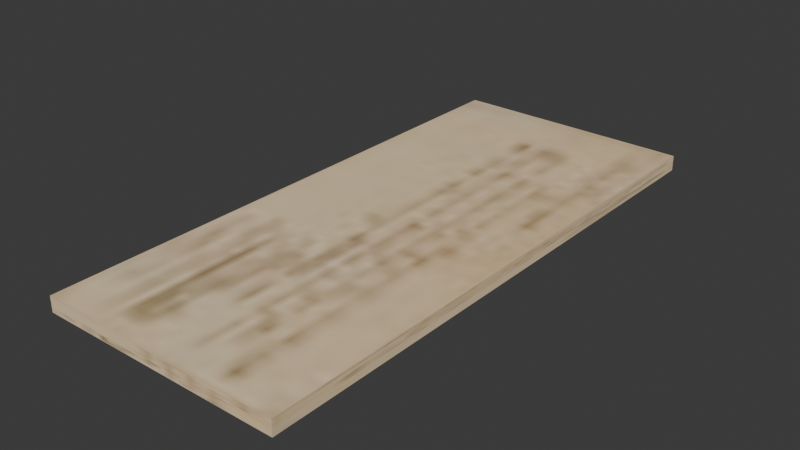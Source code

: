# Source: card.blend  (saved by Blender 4.1.24; exported with 4.5.12 LTS)
import bpy
from mathutils import Matrix  # noqa: F401  (used for matrix-valued properties, if any)

bpy.ops.wm.read_factory_settings(use_empty=True)
scene = bpy.context.scene
scene.name = 'Scene'

# ---- images (referenced by path relative to the original .blend; pixels are not part of the script)
import os
ASSET_DIR = os.environ.get("B2B_ASSET_DIR", "")  # directory of the original .blend (textures are referenced by path, not embedded)
HERE = os.path.dirname(os.path.abspath(__file__))  # packed textures are extracted next to this script under _unpacked/

def load_image(name, relpath, width, height, colorspace="sRGB"):
    """Load a texture the original file referenced (path relative to the .blend, or extracted next to this script)."""
    p = next((c for c in (os.path.join(HERE, relpath), os.path.join(ASSET_DIR, relpath)) if relpath and os.path.exists(c)), "")
    if p:
        img = bpy.data.images.load(p, check_existing=True)
        img.name = name
    else:  # same state as the original file: an image datablock whose file is absent (Cycles renders it pink)
        img = bpy.data.images.new(name, width, height)
        img.source = "FILE"
        img.filepath = "//" + (relpath or name)
    img.colorspace_settings.name = colorspace
    return img
img_card_i = load_image('.\\card.i', '_unpacked/card.9852dbc7.jpg', 64, 32, 'sRGB')

# ---- materials (node trees are filled in below, after node groups)
mat_models_card_card_jpg = bpy.data.materials.new('models\\card\\card.jpg')
mat_models_card_card_jpg.use_backface_culling = True
mat_models_card_card_jpg.use_transparent_shadow = False
mat_models_card_card_jpg.specular_color = (0.0, 0.0, 0.0)

# ---- material node trees
mat_models_card_card_jpg.use_nodes = True; mat_models_card_card_jpg.node_tree.nodes.clear()
_N = mat_models_card_card_jpg.node_tree.nodes; _L = mat_models_card_card_jpg.node_tree.links
n0 = _N.new('ShaderNodeTexImage'); n0.name = 'Image Texture'; n0.location = (0, 0)
n0.image = img_card_i
n1 = _N.new('ShaderNodeBsdfPrincipled'); n1.name = 'Principled BSDF'; n1.location = (290, 0)
n2 = _N.new('ShaderNodeOutputMaterial'); n2.name = 'Material Output'; n2.location = (580, 0)
_L.new(n1.outputs[0], n2.inputs[0])
_L.new(n0.outputs[0], n1.inputs[0])
n2.is_active_output = True

# ---- world
world_world = bpy.data.worlds.new('World'); scene.world = world_world
world_world.use_nodes = True; world_world.node_tree.nodes.clear()
_N = world_world.node_tree.nodes; _L = world_world.node_tree.links
n0 = _N.new('ShaderNodeOutputWorld'); n0.name = 'World Output'; n0.location = (300, 300)
n1 = _N.new('ShaderNodeBackground'); n1.name = 'Background'; n1.location = (10, 300)
n1.inputs[0].default_value = (0.05088, 0.05088, 0.05088, 1.0)
_L.new(n1.outputs[0], n0.inputs[0])
n0.is_active_output = True
world_world.color = (0.05088, 0.05088, 0.05088)
world_world.use_sun_shadow = False
world_world.sun_shadow_jitter_overblur = 0.0

# ---- meshes
me_card_ms3d_m = bpy.data.meshes.new('card.ms3d.m')
me_card_ms3d_m.from_pydata([(6.75, -15.62, 0.1937), (-7.0, -15.62, 0.1937), (6.75, 15.62, 0.1937), (-7.0, 15.62, 0.1937), (6.75, 15.62, 1.056), (-7.0, 15.62, 1.056), (6.75, -15.62, 1.056), (-7.0, -15.62, 1.056)], [], [(0, 1, 2), (1, 3, 2), (2, 3, 4), (3, 5, 4), (4, 5, 6), (5, 7, 6), (6, 7, 0), (7, 1, 0), (6, 0, 4), (0, 2, 4), (1, 7, 3), (7, 5, 3)])
me_card_ms3d_m.polygons.foreach_set('use_smooth', [True] * 12)
_k = set([(0, 1), (0, 2), (0, 6), (1, 3), (1, 7), (2, 3), (2, 4), (3, 5), (4, 5), (4, 6), (5, 7), (6, 7)])
me_card_ms3d_m.attributes.new('sharp_edge', 'BOOLEAN', 'EDGE').data.foreach_set('value', [ (min(e.vertices), max(e.vertices)) in _k for e in me_card_ms3d_m.edges])
_uv = me_card_ms3d_m.uv_layers.new(name='ms3d_uv_layer')
_uv.uv.foreach_set('vector', [0.0, 1.0, 0.0, 0.0, 1.0, 1.0, 0.0, 0.0, 1.0, 0.0, 1.0, 1.0, 0.0, 1.0, 0.0, 0.0, 1.0, 1.0, 0.0, 0.0, 1.0, 0.0, 1.0, 1.0, 0.0, 1.0, 0.0, 0.0, 1.0, 1.0, 0.0, 0.0, 1.0, 0.0, 1.0, 1.0, 0.0, 1.0, 0.0, 0.0, 1.0, 1.0, 0.0, 0.0, 1.0, 0.0, 1.0, 1.0, 0.0, 1.0, 0.0, 0.0, 1.0, 1.0, 0.0, 0.0, 1.0, 0.0, 1.0, 1.0, 0.0, 1.0, 0.0, 0.0, 1.0, 1.0, 0.0, 0.0, 1.0, 0.0, 1.0, 1.0])
me_card_ms3d_m.materials.append(mat_models_card_card_jpg)
me_card_ms3d_m.update()

# ---- objects
ob_card_ms3d_mo = bpy.data.objects.new('card.ms3d.mo', me_card_ms3d_m)
ob_card_ms3d_eo = bpy.data.objects.new('card.ms3d.eo', None)

# ---- transforms, parenting, visibility, modifiers, constraints
ob_card_ms3d_mo.parent = ob_card_ms3d_eo
ob_card_ms3d_mo.location = (0.0, 0.0, 0.0)
_m = ob_card_ms3d_mo.modifiers.new('ms3d_smoothing_groups', 'EDGE_SPLIT')
_m.use_edge_angle = False
ob_card_ms3d_eo.location = (0.0, 0.0, 0.0)

# ---- collection membership
scene.collection.objects.link(ob_card_ms3d_mo)
scene.collection.objects.link(ob_card_ms3d_eo)

# ---- scene / render settings (as saved in the file)
scene.frame_start = 1; scene.frame_end = 30; scene.frame_set(24)
scene.render.engine = 'BLENDER_EEVEE_NEXT'
scene.cycles.sampling_pattern = 'TABULATED_SOBOL'
scene.eevee.ray_tracing_options.trace_max_roughness = 0.0
bpy.context.view_layer.update()

# ---- added for rendering (the .blend has no active camera and no usable light): camera, sun
cam_auto = bpy.data.cameras.new('AutoCamera')
cam_auto.lens = 50.0
cam_auto.sensor_width = 36.0
cam_auto.clip_end = 1000.0
ob_auto_camera = bpy.data.objects.new('AutoCamera', cam_auto)
scene.collection.objects.link(ob_auto_camera)
ob_auto_camera.location = (31.4734, -37.9181, 25.9037)
ob_auto_camera.rotation_euler = (1.09748, -7.21219e-08, 0.694738)
scene.camera = ob_auto_camera
light_auto_sun = bpy.data.lights.new('AutoSun', 'SUN')
light_auto_sun.energy = 3.0
light_auto_sun.angle = 0.0523599
ob_auto_sun = bpy.data.objects.new('AutoSun', light_auto_sun)
scene.collection.objects.link(ob_auto_sun)
ob_auto_sun.rotation_euler = (0.872665, 0.174533, 0.523599)
bpy.context.view_layer.update()
